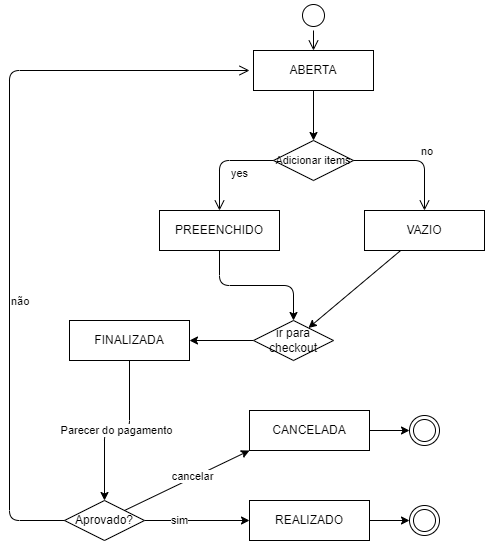

The diagram above was exported from draw.io. Its source (the exported page's mxGraphModel, read from the mxfile embedded in the PNG):
<mxGraphModel dx="868" dy="482" grid="1" gridSize="10" guides="1" tooltips="1" connect="1" arrows="1" fold="1" page="1" pageScale="1" pageWidth="827" pageHeight="1169" math="0" shadow="0">
  <root>
    <mxCell id="0" />
    <mxCell id="1" parent="0" />
    <mxCell id="rkcWJSNv5ES3AkSv3aup-1" value="" style="ellipse;html=1;shape=endState;" vertex="1" parent="1">
      <mxGeometry x="510" y="605" width="30" height="30" as="geometry" />
    </mxCell>
    <mxCell id="rkcWJSNv5ES3AkSv3aup-2" value="" style="ellipse;html=1;shape=startState;" vertex="1" parent="1">
      <mxGeometry x="399" y="100" width="30" height="30" as="geometry" />
    </mxCell>
    <mxCell id="rkcWJSNv5ES3AkSv3aup-3" value="" style="edgeStyle=orthogonalEdgeStyle;html=1;verticalAlign=bottom;endArrow=open;endSize=8;" edge="1" source="rkcWJSNv5ES3AkSv3aup-2" parent="1" target="rkcWJSNv5ES3AkSv3aup-11">
      <mxGeometry relative="1" as="geometry">
        <mxPoint x="105" y="260" as="targetPoint" />
      </mxGeometry>
    </mxCell>
    <mxCell id="rkcWJSNv5ES3AkSv3aup-22" style="edgeStyle=orthogonalEdgeStyle;orthogonalLoop=1;jettySize=auto;html=1;" edge="1" parent="1" source="rkcWJSNv5ES3AkSv3aup-11">
      <mxGeometry relative="1" as="geometry">
        <mxPoint x="414" y="240" as="targetPoint" />
      </mxGeometry>
    </mxCell>
    <mxCell id="rkcWJSNv5ES3AkSv3aup-11" value="ABERTA" style="whiteSpace=wrap;html=1;arcSize=40;" vertex="1" parent="1">
      <mxGeometry x="354" y="150" width="120" height="40" as="geometry" />
    </mxCell>
    <mxCell id="rkcWJSNv5ES3AkSv3aup-67" value="" style="edgeStyle=none;orthogonalLoop=1;jettySize=auto;html=1;" edge="1" parent="1" source="rkcWJSNv5ES3AkSv3aup-13" target="rkcWJSNv5ES3AkSv3aup-28">
      <mxGeometry relative="1" as="geometry" />
    </mxCell>
    <mxCell id="rkcWJSNv5ES3AkSv3aup-13" value="VAZIO" style="whiteSpace=wrap;html=1;arcSize=40;" vertex="1" parent="1">
      <mxGeometry x="465" y="310" width="120" height="40" as="geometry" />
    </mxCell>
    <mxCell id="rkcWJSNv5ES3AkSv3aup-31" value="" style="edgeStyle=orthogonalEdgeStyle;orthogonalLoop=1;jettySize=auto;html=1;" edge="1" parent="1" source="rkcWJSNv5ES3AkSv3aup-18" target="rkcWJSNv5ES3AkSv3aup-28">
      <mxGeometry relative="1" as="geometry" />
    </mxCell>
    <mxCell id="rkcWJSNv5ES3AkSv3aup-18" value="PREEENCHIDO" style="whiteSpace=wrap;html=1;arcSize=40;" vertex="1" parent="1">
      <mxGeometry x="260" y="310" width="120" height="40" as="geometry" />
    </mxCell>
    <mxCell id="rkcWJSNv5ES3AkSv3aup-55" value="Parecer do pagamento" style="edgeStyle=orthogonalEdgeStyle;orthogonalLoop=1;jettySize=auto;html=1;entryX=0.5;entryY=0;entryDx=0;entryDy=0;" edge="1" parent="1" source="rkcWJSNv5ES3AkSv3aup-25" target="rkcWJSNv5ES3AkSv3aup-38">
      <mxGeometry relative="1" as="geometry">
        <mxPoint x="230" y="550" as="targetPoint" />
      </mxGeometry>
    </mxCell>
    <mxCell id="rkcWJSNv5ES3AkSv3aup-25" value="FINALIZADA" style="whiteSpace=wrap;html=1;arcSize=40;" vertex="1" parent="1">
      <mxGeometry x="170" y="420" width="120" height="40" as="geometry" />
    </mxCell>
    <mxCell id="rkcWJSNv5ES3AkSv3aup-58" value="" style="edgeStyle=none;orthogonalLoop=1;jettySize=auto;html=1;" edge="1" parent="1" source="rkcWJSNv5ES3AkSv3aup-28" target="rkcWJSNv5ES3AkSv3aup-25">
      <mxGeometry relative="1" as="geometry" />
    </mxCell>
    <mxCell id="rkcWJSNv5ES3AkSv3aup-28" value="ir para checkout" style="rhombus;whiteSpace=wrap;html=1;" vertex="1" parent="1">
      <mxGeometry x="354" y="420" width="80" height="40" as="geometry" />
    </mxCell>
    <mxCell id="rkcWJSNv5ES3AkSv3aup-54" value="sim" style="edgeStyle=orthogonalEdgeStyle;orthogonalLoop=1;jettySize=auto;html=1;" edge="1" parent="1" source="rkcWJSNv5ES3AkSv3aup-38" target="rkcWJSNv5ES3AkSv3aup-41">
      <mxGeometry x="-0.3333" relative="1" as="geometry">
        <mxPoint as="offset" />
      </mxGeometry>
    </mxCell>
    <mxCell id="rkcWJSNv5ES3AkSv3aup-56" style="orthogonalLoop=1;jettySize=auto;html=1;exitX=1;exitY=0;exitDx=0;exitDy=0;entryX=0;entryY=1;entryDx=0;entryDy=0;" edge="1" parent="1" source="rkcWJSNv5ES3AkSv3aup-38" target="rkcWJSNv5ES3AkSv3aup-45">
      <mxGeometry relative="1" as="geometry">
        <mxPoint x="200" y="540" as="targetPoint" />
      </mxGeometry>
    </mxCell>
    <mxCell id="rkcWJSNv5ES3AkSv3aup-57" value="cancelar" style="edgeLabel;html=1;align=center;verticalAlign=middle;resizable=0;points=[];" vertex="1" connectable="0" parent="rkcWJSNv5ES3AkSv3aup-56">
      <mxGeometry x="0.4083" relative="1" as="geometry">
        <mxPoint x="-21" y="8" as="offset" />
      </mxGeometry>
    </mxCell>
    <mxCell id="rkcWJSNv5ES3AkSv3aup-38" value="Aprovado?" style="rhombus;whiteSpace=wrap;html=1;" vertex="1" parent="1">
      <mxGeometry x="165" y="600" width="80" height="40" as="geometry" />
    </mxCell>
    <mxCell id="rkcWJSNv5ES3AkSv3aup-39" value="não" style="edgeStyle=orthogonalEdgeStyle;html=1;align=left;verticalAlign=bottom;endArrow=open;endSize=8;" edge="1" source="rkcWJSNv5ES3AkSv3aup-38" parent="1">
      <mxGeometry x="-0.2888" relative="1" as="geometry">
        <mxPoint x="350" y="170" as="targetPoint" />
        <Array as="points">
          <mxPoint x="110" y="620" />
          <mxPoint x="110" y="170" />
        </Array>
        <mxPoint as="offset" />
      </mxGeometry>
    </mxCell>
    <mxCell id="rkcWJSNv5ES3AkSv3aup-53" value="" style="edgeStyle=orthogonalEdgeStyle;orthogonalLoop=1;jettySize=auto;html=1;" edge="1" parent="1" source="rkcWJSNv5ES3AkSv3aup-41" target="rkcWJSNv5ES3AkSv3aup-1">
      <mxGeometry relative="1" as="geometry" />
    </mxCell>
    <mxCell id="rkcWJSNv5ES3AkSv3aup-41" value="REALIZADO" style="whiteSpace=wrap;html=1;arcSize=40;" vertex="1" parent="1">
      <mxGeometry x="350" y="600" width="120" height="40" as="geometry" />
    </mxCell>
    <mxCell id="rkcWJSNv5ES3AkSv3aup-52" value="" style="edgeStyle=orthogonalEdgeStyle;orthogonalLoop=1;jettySize=auto;html=1;" edge="1" parent="1" source="rkcWJSNv5ES3AkSv3aup-45" target="rkcWJSNv5ES3AkSv3aup-50">
      <mxGeometry relative="1" as="geometry" />
    </mxCell>
    <mxCell id="rkcWJSNv5ES3AkSv3aup-45" value="CANCELADA" style="whiteSpace=wrap;html=1;arcSize=40;" vertex="1" parent="1">
      <mxGeometry x="350" y="510" width="120" height="40" as="geometry" />
    </mxCell>
    <mxCell id="rkcWJSNv5ES3AkSv3aup-50" value="" style="ellipse;html=1;shape=endState;" vertex="1" parent="1">
      <mxGeometry x="510" y="515" width="30" height="30" as="geometry" />
    </mxCell>
    <mxCell id="rkcWJSNv5ES3AkSv3aup-73" value="Adicionar items" style="rhombus;whiteSpace=wrap;html=1;fontSize=11;endArrow=classic;" vertex="1" parent="1">
      <mxGeometry x="374" y="240" width="80" height="40" as="geometry" />
    </mxCell>
    <mxCell id="rkcWJSNv5ES3AkSv3aup-74" value="no" style="edgeStyle=orthogonalEdgeStyle;html=1;align=left;verticalAlign=bottom;endArrow=open;endSize=8;entryX=0.5;entryY=0;entryDx=0;entryDy=0;strokeWidth=1;" edge="1" source="rkcWJSNv5ES3AkSv3aup-73" parent="1" target="rkcWJSNv5ES3AkSv3aup-13">
      <mxGeometry x="0.0909" relative="1" as="geometry">
        <mxPoint x="500" y="280" as="targetPoint" />
        <mxPoint as="offset" />
      </mxGeometry>
    </mxCell>
    <mxCell id="rkcWJSNv5ES3AkSv3aup-75" value="yes" style="edgeStyle=orthogonalEdgeStyle;html=1;align=left;verticalAlign=top;endArrow=open;endSize=8;" edge="1" source="rkcWJSNv5ES3AkSv3aup-73" parent="1" target="rkcWJSNv5ES3AkSv3aup-18">
      <mxGeometry x="-0.1538" relative="1" as="geometry">
        <mxPoint x="280" y="260" as="targetPoint" />
        <Array as="points">
          <mxPoint x="320" y="260" />
        </Array>
        <mxPoint as="offset" />
      </mxGeometry>
    </mxCell>
  </root>
</mxGraphModel>